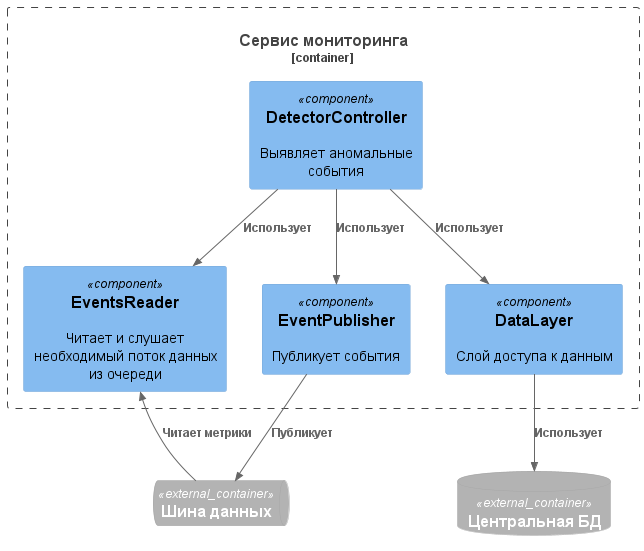

The diagram above was rendered by PlantUML. Its source (embedded in the PNG):
@startuml

!include https://raw.githubusercontent.com/plantuml-stdlib/C4-PlantUML/master/C4_Component.puml

ContainerDb_Ext(master_db, "Центральная БД", "")
ContainerQueue_Ext(master_service_bus, "Шина данных", "")

Container_Boundary(agent_monitoring, "Сервис мониторинга") {
    Component(DataLayer, "DataLayer", "", "Слой доступа к данным")

    Component(EventsReader, "EventsReader", "", "Читает и слушает необходимый поток данных из очереди")
    
    Component(DetectorController, "DetectorController", "", "Выявляет аномальные события")

    Component(EventPublisher, "EventPublisher", "", "Публикует события")
}

Rel(DataLayer, master_db, "Использует")
Rel(master_service_bus, EventsReader, "Читает метрики")

Rel(DetectorController, DataLayer, "Использует")
Rel(DetectorController, EventsReader, "Использует")
Rel(DetectorController, EventPublisher, "Использует")

Rel(EventPublisher, master_service_bus, "Публикует")

@enduml